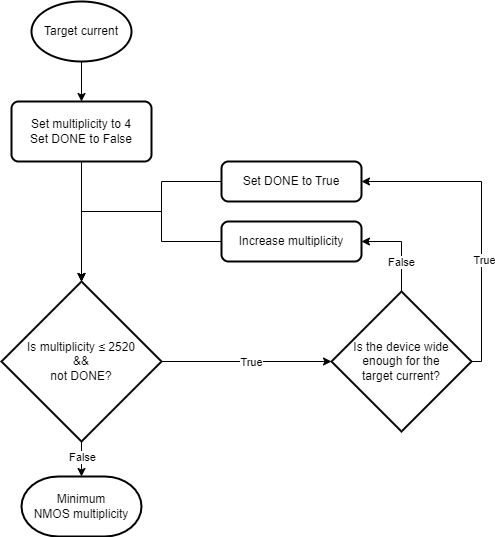

The diagram above was exported from draw.io. Its source (the exported page's mxGraphModel, read from the mxfile embedded in the PNG):
<mxGraphModel dx="794" dy="466" grid="1" gridSize="10" guides="1" tooltips="1" connect="1" arrows="1" fold="1" page="1" pageScale="1" pageWidth="827" pageHeight="1169" math="0" shadow="0">
  <root>
    <mxCell id="0" />
    <mxCell id="1" parent="0" />
    <mxCell id="escDRm3TanbW7CPVH_de-10" style="edgeStyle=orthogonalEdgeStyle;rounded=0;orthogonalLoop=1;jettySize=auto;html=1;entryX=0;entryY=0.5;entryDx=0;entryDy=0;entryPerimeter=0;" parent="1" source="escDRm3TanbW7CPVH_de-1" target="escDRm3TanbW7CPVH_de-5" edge="1">
      <mxGeometry relative="1" as="geometry" />
    </mxCell>
    <mxCell id="escDRm3TanbW7CPVH_de-14" value="True" style="edgeLabel;html=1;align=center;verticalAlign=middle;resizable=0;points=[];" parent="escDRm3TanbW7CPVH_de-10" connectable="0" vertex="1">
      <mxGeometry x="-0.4028" relative="1" as="geometry">
        <mxPoint x="38" as="offset" />
      </mxGeometry>
    </mxCell>
    <mxCell id="escDRm3TanbW7CPVH_de-11" style="edgeStyle=orthogonalEdgeStyle;rounded=0;orthogonalLoop=1;jettySize=auto;html=1;entryX=0.5;entryY=0;entryDx=0;entryDy=0;entryPerimeter=0;" parent="1" source="escDRm3TanbW7CPVH_de-1" target="escDRm3TanbW7CPVH_de-4" edge="1">
      <mxGeometry relative="1" as="geometry" />
    </mxCell>
    <mxCell id="escDRm3TanbW7CPVH_de-15" value="False" style="edgeLabel;html=1;align=center;verticalAlign=middle;resizable=0;points=[];" parent="escDRm3TanbW7CPVH_de-11" connectable="0" vertex="1">
      <mxGeometry x="-0.35" relative="1" as="geometry">
        <mxPoint as="offset" />
      </mxGeometry>
    </mxCell>
    <mxCell id="escDRm3TanbW7CPVH_de-1" value="&lt;div&gt;Is multiplicity&lt;span class=&quot;ILfuVd&quot; lang=&quot;en&quot;&gt;&lt;/span&gt; &lt;em&gt;≤&lt;/em&gt; 2520&lt;/div&gt;&lt;div&gt;&amp;amp;&amp;amp; &lt;br&gt;&lt;/div&gt;&lt;div&gt;not DONE?&lt;br&gt;&lt;/div&gt;" style="strokeWidth=2;html=1;shape=mxgraph.flowchart.decision;whiteSpace=wrap;" parent="1" vertex="1">
      <mxGeometry x="160" y="360" width="160" height="160" as="geometry" />
    </mxCell>
    <mxCell id="escDRm3TanbW7CPVH_de-12" style="edgeStyle=orthogonalEdgeStyle;rounded=0;orthogonalLoop=1;jettySize=auto;html=1;entryX=0.5;entryY=0;entryDx=0;entryDy=0;entryPerimeter=0;" parent="1" source="escDRm3TanbW7CPVH_de-2" target="escDRm3TanbW7CPVH_de-1" edge="1">
      <mxGeometry relative="1" as="geometry" />
    </mxCell>
    <mxCell id="escDRm3TanbW7CPVH_de-2" value="&lt;div&gt;Set multiplicity to 4&lt;/div&gt;&lt;div&gt;Set DONE to False&lt;br&gt;&lt;/div&gt;" style="rounded=1;whiteSpace=wrap;html=1;absoluteArcSize=1;arcSize=14;strokeWidth=2;" parent="1" vertex="1">
      <mxGeometry x="170" y="180" width="140" height="60" as="geometry" />
    </mxCell>
    <mxCell id="escDRm3TanbW7CPVH_de-20" style="edgeStyle=orthogonalEdgeStyle;rounded=0;orthogonalLoop=1;jettySize=auto;html=1;entryX=0.5;entryY=0;entryDx=0;entryDy=0;" parent="1" source="escDRm3TanbW7CPVH_de-3" target="escDRm3TanbW7CPVH_de-2" edge="1">
      <mxGeometry relative="1" as="geometry" />
    </mxCell>
    <mxCell id="escDRm3TanbW7CPVH_de-3" value="Target current" style="strokeWidth=2;html=1;shape=mxgraph.flowchart.start_1;whiteSpace=wrap;" parent="1" vertex="1">
      <mxGeometry x="190" y="80" width="100" height="60" as="geometry" />
    </mxCell>
    <mxCell id="escDRm3TanbW7CPVH_de-4" value="&lt;div&gt;Minimum&lt;/div&gt;&lt;div&gt;NMOS multiplicity&lt;br&gt;&lt;/div&gt;" style="strokeWidth=2;html=1;shape=mxgraph.flowchart.terminator;whiteSpace=wrap;" parent="1" vertex="1">
      <mxGeometry x="180" y="555" width="120" height="60" as="geometry" />
    </mxCell>
    <mxCell id="escDRm3TanbW7CPVH_de-8" style="edgeStyle=orthogonalEdgeStyle;rounded=0;orthogonalLoop=1;jettySize=auto;html=1;entryX=1;entryY=0.5;entryDx=0;entryDy=0;" parent="1" source="escDRm3TanbW7CPVH_de-5" target="escDRm3TanbW7CPVH_de-7" edge="1">
      <mxGeometry relative="1" as="geometry" />
    </mxCell>
    <mxCell id="escDRm3TanbW7CPVH_de-18" value="False" style="edgeLabel;html=1;align=center;verticalAlign=middle;resizable=0;points=[];" parent="escDRm3TanbW7CPVH_de-8" connectable="0" vertex="1">
      <mxGeometry x="-0.3323" y="1" relative="1" as="geometry">
        <mxPoint as="offset" />
      </mxGeometry>
    </mxCell>
    <mxCell id="escDRm3TanbW7CPVH_de-9" style="edgeStyle=orthogonalEdgeStyle;rounded=0;orthogonalLoop=1;jettySize=auto;html=1;entryX=1;entryY=0.5;entryDx=0;entryDy=0;exitX=1;exitY=0.5;exitDx=0;exitDy=0;exitPerimeter=0;" parent="1" source="escDRm3TanbW7CPVH_de-5" target="escDRm3TanbW7CPVH_de-6" edge="1">
      <mxGeometry relative="1" as="geometry">
        <Array as="points">
          <mxPoint x="640" y="440" />
          <mxPoint x="640" y="260" />
        </Array>
      </mxGeometry>
    </mxCell>
    <mxCell id="escDRm3TanbW7CPVH_de-19" value="True" style="edgeLabel;html=1;align=center;verticalAlign=middle;resizable=0;points=[];" parent="escDRm3TanbW7CPVH_de-9" connectable="0" vertex="1">
      <mxGeometry x="-0.2782" y="-2" relative="1" as="geometry">
        <mxPoint as="offset" />
      </mxGeometry>
    </mxCell>
    <mxCell id="escDRm3TanbW7CPVH_de-5" value="&lt;div&gt;Is the device wide&lt;/div&gt;&lt;div&gt;enough for the &lt;br&gt;&lt;/div&gt;&lt;div&gt;target current?&lt;br&gt;&lt;/div&gt;" style="strokeWidth=2;html=1;shape=mxgraph.flowchart.decision;whiteSpace=wrap;" parent="1" vertex="1">
      <mxGeometry x="490" y="370" width="140" height="140" as="geometry" />
    </mxCell>
    <mxCell id="escDRm3TanbW7CPVH_de-16" style="edgeStyle=orthogonalEdgeStyle;rounded=0;orthogonalLoop=1;jettySize=auto;html=1;" parent="1" source="escDRm3TanbW7CPVH_de-6" edge="1">
      <mxGeometry relative="1" as="geometry">
        <mxPoint x="240" y="360" as="targetPoint" />
        <Array as="points">
          <mxPoint x="320" y="260" />
          <mxPoint x="320" y="290" />
          <mxPoint x="240" y="290" />
        </Array>
      </mxGeometry>
    </mxCell>
    <mxCell id="escDRm3TanbW7CPVH_de-6" value="&lt;div&gt;Set DONE to True&lt;br&gt;&lt;/div&gt;" style="rounded=1;whiteSpace=wrap;html=1;absoluteArcSize=1;arcSize=14;strokeWidth=2;" parent="1" vertex="1">
      <mxGeometry x="380" y="240" width="140" height="40" as="geometry" />
    </mxCell>
    <mxCell id="escDRm3TanbW7CPVH_de-17" style="edgeStyle=orthogonalEdgeStyle;rounded=0;orthogonalLoop=1;jettySize=auto;html=1;" parent="1" source="escDRm3TanbW7CPVH_de-7" edge="1">
      <mxGeometry relative="1" as="geometry">
        <mxPoint x="240" y="360" as="targetPoint" />
        <Array as="points">
          <mxPoint x="320" y="320" />
          <mxPoint x="320" y="290" />
          <mxPoint x="240" y="290" />
        </Array>
      </mxGeometry>
    </mxCell>
    <mxCell id="escDRm3TanbW7CPVH_de-7" value="Increase multiplicity" style="rounded=1;whiteSpace=wrap;html=1;absoluteArcSize=1;arcSize=14;strokeWidth=2;" parent="1" vertex="1">
      <mxGeometry x="380" y="300" width="140" height="40" as="geometry" />
    </mxCell>
  </root>
</mxGraphModel>